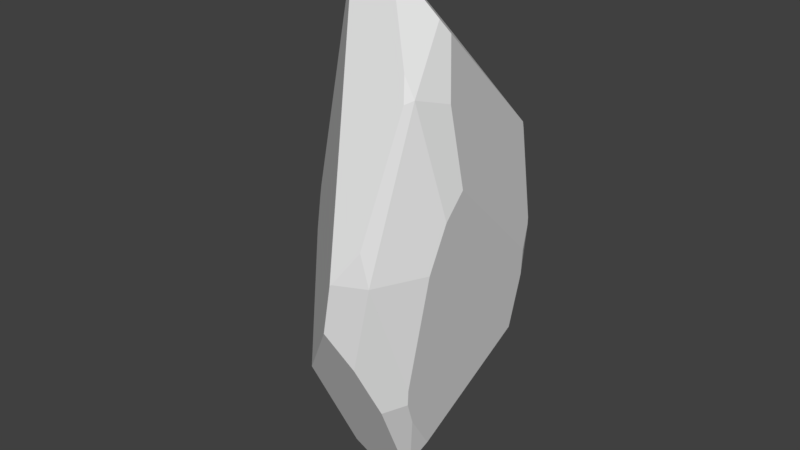 # Source: plateform2.blend  (saved by Blender 2.79.0; exported with 4.5.12 LTS)
import bpy
from mathutils import Matrix  # noqa: F401  (used for matrix-valued properties, if any)

bpy.ops.wm.read_factory_settings(use_empty=True)
scene = bpy.context.scene
scene.name = 'Scene'

# ---- collections
col_collection_1 = bpy.data.collections.new('Collection 1'); scene.collection.children.link(col_collection_1)

# ---- world
world_world = bpy.data.worlds.new('World'); scene.world = world_world
world_world.color = (0.05088, 0.05088, 0.05088)
world_world.use_sun_shadow = False
world_world.sun_shadow_jitter_overblur = 0.0
world_world.cycles.sampling_method = 'MANUAL'

# ---- meshes
me_icosphere = bpy.data.meshes.new('Icosphere')
me_icosphere.from_pydata([(-0.7236, 0.5257, 0.4472), (0.5878, -0.809, 0.0), (-0.9511, 0.309, 0.0), (0.6882, -0.5, 0.5257), (0.5112, -0.8193, 0.1099), (0.6336, -0.5465, 0.5153), (0.2728, -0.3481, 0.8507), (0.5827, -0.5, 0.5909), (0.2956, -0.904, 0.0), (0.1557, -0.3308, 0.8875), (0.5661, 0.6226, -0.4741), (-0.7709, 0.2995, -0.4942), (-0.6856, 0.6049, 0.3222), (-0.8453, 0.4546, 0.0), (-0.8496, 0.3827, -0.2029), (-0.6148, 0.2741, -0.6725), (-0.6024, 0.4376, 0.6112), (-0.6054, 0.1782, 0.7131), (0.2894, -0.3253, 0.8507), (0.5959, -0.2161, 0.7102), (0.06226, -0.3059, 0.9046), (0.1473, -0.3261, 0.8909), (-0.3768, 0.7389, 0.5063), (-0.3737, 0.7422, 0.5038), (0.4114, 0.8347, 0.2376), (-0.166, -0.1993, 0.9154), (-0.397, 0.6867, 0.538), (-0.9118, 0.09494, -0.3098), (-0.5535, 0.08561, -0.795), (-0.3521, -0.239, -0.8507), (-0.827, 0.1636, -0.4729), (0.6179, 0.7462, -0.09911), (0.7836, -0.2687, 0.4894), (0.4297, 0.8316, 0.2163), (0.5983, 0.7684, -0.07856), (0.4198, 0.8321, 0.2365), (0.651, -0.1596, 0.6666), (0.6532, -0.4746, -0.5424), (0.6661, 0.6457, -0.2577), (0.6876, -0.5479, -0.4534), (0.7076, -0.5591, -0.3946), (0.8307, -0.4747, 0.0), (0.8736, -0.3653, 0.155), (0.8903, -0.2346, 0.2347), (0.7011, 0.6193, -0.1564), (-0.05927, -0.1824, -0.9455), (0.5139, -0.6547, -0.483), (0.4012, -0.809, -0.3019), (-0.3497, -0.2423, -0.8507), (-0.3508, -0.2432, -0.8495), (-0.117, -0.365, 0.8599), (0.2823, -0.9074, -0.00413), (-0.1298, -0.354, 0.8677), (-0.9511, -0.09743, 0.0), (-0.9367, -0.1437, -0.1134), (-0.46, -0.5737, -0.475), (0.1893, -0.9028, -0.1776), (-0.8311, 0.08072, 0.5137), (-0.4422, -0.0876, 0.8377), (-0.2763, -0.2014, 0.9028), (-0.7628, 0.06385, 0.5929), (-0.871, 0.06275, 0.419), (-0.9442, -0.09029, 0.03577), (-0.1328, -0.3519, 0.8681), (0.5614, 0.6193, -0.4802), (0.4842, -0.3518, -0.7711), (0.5829, 0.6123, -0.4712), (0.6016, 0.6023, -0.4643), (0.5879, -0.2656, -0.6962), (0.4345, -0.3607, -0.7985), (0.1811, -0.2477, -0.8976), (-0.4953, 0.277, -0.7451), (-0.5517, 0.08439, -0.7967), (-0.4247, -0.07222, -0.8644), (-0.05477, -0.1686, -0.9496), (0.06165, 0.3922, -0.7923), (0.01918, -0.1391, -0.9515)], [], [(40, 41, 1), (63, 62, 53, 54, 55, 56, 51, 50, 52), (13, 2, 0, 12), (13, 14, 2), (8, 1, 4), (5, 3, 7), (1, 3, 5, 4), (28, 30, 11, 15), (22, 0, 16, 26), (58, 60, 57, 61, 62, 63, 59), (12, 0, 22, 23), (33, 24, 35), (63, 52, 20, 25, 59), (7, 3, 19, 18, 6), (6, 18, 21, 9), (71, 72, 28, 15), (11, 30, 27, 2, 14), (24, 23, 22, 26, 25, 20, 21, 18, 19, 36, 35), (3, 32, 36, 19), (42, 43, 32, 3), (38, 31, 44), (66, 10, 34, 31, 38, 67), (31, 34, 33, 35, 36, 32, 43, 44), (1, 41, 42, 3), (46, 39, 40, 1, 47), (66, 64, 10), (29, 48, 49), (51, 56, 47, 1, 8), (65, 37, 39, 46, 69), (76, 70, 45, 74), (74, 45, 48, 29, 73), (70, 69, 46, 47, 56, 55, 49, 48, 45), (73, 72, 71, 75, 76, 74), (27, 54, 53, 2), (9, 21, 20, 52, 50), (5, 7, 6, 9, 50, 51, 8, 4), (2, 53, 62, 61), (16, 17, 58, 59, 25, 26), (17, 60, 58), (2, 61, 57, 0), (0, 57, 60, 17, 16), (42, 41, 40, 39, 37, 68, 67, 38, 44, 43), (37, 65, 68), (67, 68, 65, 69, 70, 76, 75, 64, 66), (28, 72, 73, 29, 49, 55, 54, 27, 30), (15, 11, 14, 13, 12, 23, 24, 33, 34, 10, 64, 75, 71)])
me_icosphere.use_remesh_preserve_volume = False
me_icosphere.use_remesh_preserve_attributes = False
me_icosphere.use_mirror_vertex_groups = False
me_icosphere.update()

# ---- objects
ob_icosphere = bpy.data.objects.new('Icosphere', me_icosphere)

# ---- transforms, parenting, visibility, modifiers, constraints
ob_icosphere.location = (-0.4034, -1.923, 0.1072)
ob_icosphere.scale = (1.0, 1.473, 2.924)
ob_icosphere.lineart.crease_threshold = 0.0

# ---- collection membership
col_collection_1.objects.link(ob_icosphere)

# ---- scene / render settings (as saved in the file)
scene.frame_start = 1; scene.frame_end = 250; scene.frame_set(1)
scene.render.engine = 'BLENDER_EEVEE_NEXT'
scene.render.resolution_percentage = 50
scene.render.dither_intensity = 0.0
scene.cycles.use_denoising = False
scene.cycles.samples = 128
scene.cycles.sampling_pattern = 'TABULATED_SOBOL'
scene.cycles.use_adaptive_sampling = False
scene.cycles.use_light_tree = False
scene.cycles.blur_glossy = 0.0
scene.cycles.sample_clamp_indirect = 0.0
scene.view_settings.view_transform = 'Standard'
bpy.context.view_layer.update()

# ---- added for rendering (the .blend has no active camera and no usable light): camera, sun
cam_auto = bpy.data.cameras.new('AutoCamera')
cam_auto.lens = 50.0
cam_auto.sensor_width = 36.0
cam_auto.clip_end = 1000.0
ob_auto_camera = bpy.data.objects.new('AutoCamera', cam_auto)
scene.collection.objects.link(ob_auto_camera)
ob_auto_camera.location = (5.40157, -8.97895, 4.7228)
ob_auto_camera.rotation_euler = (1.09748, -7.21219e-08, 0.694738)
scene.camera = ob_auto_camera
light_auto_sun = bpy.data.lights.new('AutoSun', 'SUN')
light_auto_sun.energy = 3.0
light_auto_sun.angle = 0.0523599
ob_auto_sun = bpy.data.objects.new('AutoSun', light_auto_sun)
scene.collection.objects.link(ob_auto_sun)
ob_auto_sun.rotation_euler = (0.872665, 0.174533, 0.523599)
bpy.context.view_layer.update()

